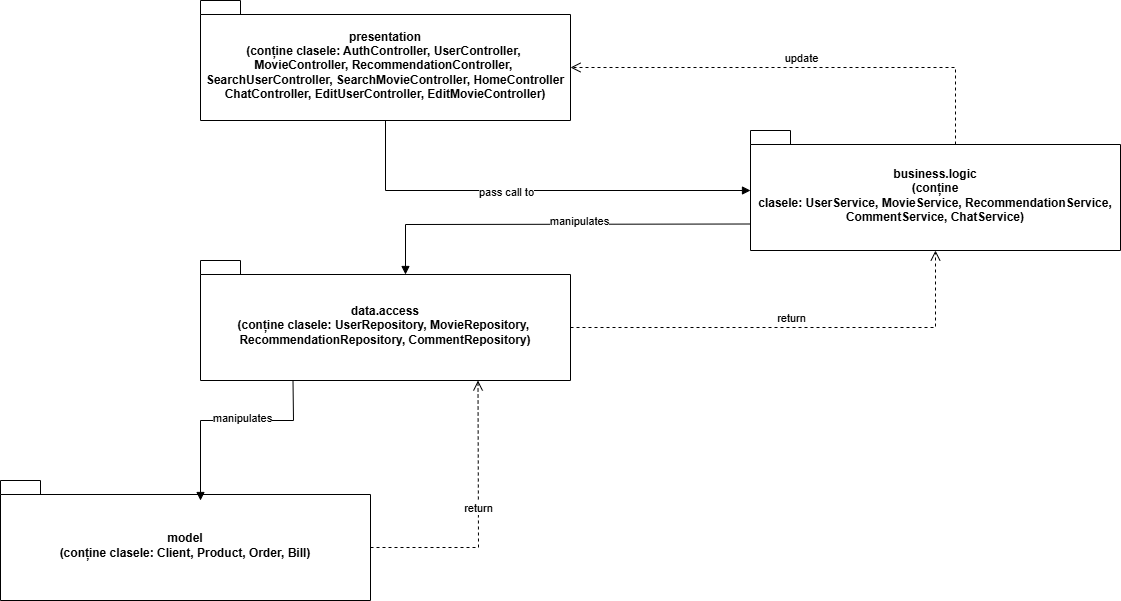

The diagram above was exported from draw.io. Its source (the exported page's mxGraphModel, read from the mxfile embedded in the PNG):
<mxGraphModel dx="1026" dy="455" grid="1" gridSize="10" guides="1" tooltips="1" connect="1" arrows="1" fold="1" page="1" pageScale="1" pageWidth="850" pageHeight="1100" math="0" shadow="0">
  <root>
    <mxCell id="0" />
    <mxCell id="1" parent="0" />
    <mxCell id="4asZLuvx8JvMJIpZk_OH-1" value="&lt;div&gt;presentation&lt;/div&gt;&lt;div&gt;(conține clasele:&amp;nbsp;&lt;span style=&quot;background-color: initial;&quot;&gt;AuthController,&amp;nbsp;&lt;/span&gt;&lt;span style=&quot;background-color: initial;&quot;&gt;UserController,&amp;nbsp;&lt;/span&gt;&lt;/div&gt;&lt;div&gt;&lt;span style=&quot;background-color: initial;&quot;&gt;MovieController,&amp;nbsp;&lt;/span&gt;&lt;span style=&quot;background-color: initial;&quot;&gt;RecommendationController,&amp;nbsp;&lt;/span&gt;&lt;/div&gt;&lt;div&gt;&lt;span style=&quot;background-color: initial;&quot;&gt;SearchUserController,&amp;nbsp;&lt;/span&gt;&lt;span style=&quot;background-color: initial;&quot;&gt;SearchMovieController,&amp;nbsp;&lt;/span&gt;&lt;span style=&quot;background-color: initial;&quot;&gt;HomeController&lt;/span&gt;&lt;/div&gt;&lt;div&gt;&lt;span style=&quot;background-color: initial;&quot;&gt;ChatController,&amp;nbsp;&lt;/span&gt;&lt;span style=&quot;background-color: initial;&quot;&gt;EditUserController,&amp;nbsp;&lt;/span&gt;&lt;span style=&quot;background-color: initial;&quot;&gt;EditMovieController&lt;/span&gt;&lt;span style=&quot;background-color: initial;&quot;&gt;)&lt;/span&gt;&lt;/div&gt;" style="shape=folder;fontStyle=1;spacingTop=10;tabWidth=40;tabHeight=14;tabPosition=left;html=1;whiteSpace=wrap;" vertex="1" parent="1">
      <mxGeometry x="270" y="40" width="370" height="120" as="geometry" />
    </mxCell>
    <mxCell id="4asZLuvx8JvMJIpZk_OH-2" value="business.&lt;span style=&quot;background-color: initial;&quot;&gt;logic&lt;/span&gt;&lt;div&gt;&lt;div&gt;(conține clasele:&amp;nbsp;&lt;span style=&quot;background-color: initial;&quot;&gt;UserService,&amp;nbsp;&lt;/span&gt;&lt;span style=&quot;background-color: initial;&quot;&gt;MovieService,&amp;nbsp;&lt;/span&gt;&lt;span style=&quot;background-color: initial;&quot;&gt;RecommendationService,&lt;/span&gt;&lt;/div&gt;&lt;div&gt;&lt;span style=&quot;background-color: initial;&quot;&gt;CommentService,&amp;nbsp;&lt;/span&gt;&lt;span style=&quot;background-color: initial;&quot;&gt;ChatService&lt;/span&gt;&lt;span style=&quot;background-color: initial;&quot;&gt;)&lt;/span&gt;&lt;/div&gt;&lt;/div&gt;" style="shape=folder;fontStyle=1;spacingTop=10;tabWidth=40;tabHeight=14;tabPosition=left;html=1;whiteSpace=wrap;" vertex="1" parent="1">
      <mxGeometry x="820" y="170" width="370" height="120" as="geometry" />
    </mxCell>
    <mxCell id="4asZLuvx8JvMJIpZk_OH-3" value="&lt;div&gt;data.access&lt;/div&gt;&lt;div&gt;(conține clasele:&amp;nbsp;&lt;span style=&quot;background-color: initial;&quot;&gt;UserRepository,&amp;nbsp;&lt;/span&gt;&lt;span style=&quot;background-color: initial;&quot;&gt;MovieRepository,&amp;nbsp;&lt;/span&gt;&lt;/div&gt;&lt;div&gt;&lt;span style=&quot;background-color: initial;&quot;&gt;RecommendationRepository,&amp;nbsp;&lt;/span&gt;&lt;span style=&quot;background-color: initial;&quot;&gt;CommentRepository&lt;/span&gt;&lt;span style=&quot;background-color: initial;&quot;&gt;)&lt;/span&gt;&lt;/div&gt;" style="shape=folder;fontStyle=1;spacingTop=10;tabWidth=40;tabHeight=14;tabPosition=left;html=1;whiteSpace=wrap;" vertex="1" parent="1">
      <mxGeometry x="270" y="300" width="370" height="120" as="geometry" />
    </mxCell>
    <mxCell id="4asZLuvx8JvMJIpZk_OH-4" value="" style="html=1;verticalAlign=bottom;endArrow=block;curved=0;rounded=0;exitX=0.5;exitY=1;exitDx=0;exitDy=0;exitPerimeter=0;" edge="1" parent="1" source="4asZLuvx8JvMJIpZk_OH-1" target="4asZLuvx8JvMJIpZk_OH-2">
      <mxGeometry width="80" relative="1" as="geometry">
        <mxPoint x="350" y="460" as="sourcePoint" />
        <mxPoint x="430" y="460" as="targetPoint" />
        <Array as="points">
          <mxPoint x="455" y="230" />
        </Array>
      </mxGeometry>
    </mxCell>
    <mxCell id="4asZLuvx8JvMJIpZk_OH-5" value="pass call to" style="edgeLabel;html=1;align=center;verticalAlign=middle;resizable=0;points=[];" connectable="0" vertex="1" parent="4asZLuvx8JvMJIpZk_OH-4">
      <mxGeometry x="-0.128" y="-1" relative="1" as="geometry">
        <mxPoint as="offset" />
      </mxGeometry>
    </mxCell>
    <mxCell id="4asZLuvx8JvMJIpZk_OH-6" value="" style="html=1;verticalAlign=bottom;endArrow=block;curved=0;rounded=0;exitX=0;exitY=0;exitDx=0;exitDy=93.50000000000001;exitPerimeter=0;entryX=0;entryY=0;entryDx=205;entryDy=14;entryPerimeter=0;" edge="1" parent="1" source="4asZLuvx8JvMJIpZk_OH-2" target="4asZLuvx8JvMJIpZk_OH-3">
      <mxGeometry width="80" relative="1" as="geometry">
        <mxPoint x="465" y="170" as="sourcePoint" />
        <mxPoint x="830" y="240" as="targetPoint" />
        <Array as="points">
          <mxPoint x="475" y="264" />
        </Array>
      </mxGeometry>
    </mxCell>
    <mxCell id="4asZLuvx8JvMJIpZk_OH-7" value="manipulates" style="edgeLabel;html=1;align=center;verticalAlign=middle;resizable=0;points=[];" connectable="0" vertex="1" parent="4asZLuvx8JvMJIpZk_OH-6">
      <mxGeometry x="-0.1325" y="-3" relative="1" as="geometry">
        <mxPoint as="offset" />
      </mxGeometry>
    </mxCell>
    <mxCell id="4asZLuvx8JvMJIpZk_OH-8" value="return" style="html=1;verticalAlign=bottom;endArrow=open;dashed=1;endSize=8;curved=0;rounded=0;exitX=0;exitY=0;exitDx=370;exitDy=67;exitPerimeter=0;entryX=0.5;entryY=1;entryDx=0;entryDy=0;entryPerimeter=0;" edge="1" parent="1" source="4asZLuvx8JvMJIpZk_OH-3" target="4asZLuvx8JvMJIpZk_OH-2">
      <mxGeometry relative="1" as="geometry">
        <mxPoint x="1030" y="420" as="sourcePoint" />
        <mxPoint x="950" y="420" as="targetPoint" />
        <Array as="points">
          <mxPoint x="1005" y="367" />
        </Array>
      </mxGeometry>
    </mxCell>
    <mxCell id="4asZLuvx8JvMJIpZk_OH-9" value="update" style="html=1;verticalAlign=bottom;endArrow=open;dashed=1;endSize=8;curved=0;rounded=0;entryX=0;entryY=0;entryDx=370;entryDy=67;entryPerimeter=0;exitX=0;exitY=0;exitDx=205;exitDy=14;exitPerimeter=0;" edge="1" parent="1" source="4asZLuvx8JvMJIpZk_OH-2" target="4asZLuvx8JvMJIpZk_OH-1">
      <mxGeometry relative="1" as="geometry">
        <mxPoint x="800" y="120" as="sourcePoint" />
        <mxPoint x="720" y="120" as="targetPoint" />
        <Array as="points">
          <mxPoint x="1025" y="107" />
        </Array>
      </mxGeometry>
    </mxCell>
    <mxCell id="4asZLuvx8JvMJIpZk_OH-10" value="&lt;div&gt;model&lt;/div&gt;&lt;div&gt;(conține clasele: Client, Product, Order, Bill&lt;span style=&quot;background-color: initial;&quot;&gt;)&lt;/span&gt;&lt;/div&gt;" style="shape=folder;fontStyle=1;spacingTop=10;tabWidth=40;tabHeight=14;tabPosition=left;html=1;whiteSpace=wrap;" vertex="1" parent="1">
      <mxGeometry x="70" y="520" width="370" height="120" as="geometry" />
    </mxCell>
    <mxCell id="4asZLuvx8JvMJIpZk_OH-11" value="" style="html=1;verticalAlign=bottom;endArrow=block;curved=0;rounded=0;exitX=0.25;exitY=1;exitDx=0;exitDy=0;exitPerimeter=0;" edge="1" parent="1" source="4asZLuvx8JvMJIpZk_OH-3">
      <mxGeometry width="80" relative="1" as="geometry">
        <mxPoint x="830" y="274" as="sourcePoint" />
        <mxPoint x="270" y="540" as="targetPoint" />
        <Array as="points">
          <mxPoint x="363" y="460" />
          <mxPoint x="270" y="460" />
        </Array>
      </mxGeometry>
    </mxCell>
    <mxCell id="4asZLuvx8JvMJIpZk_OH-12" value="manipulates" style="edgeLabel;html=1;align=center;verticalAlign=middle;resizable=0;points=[];" connectable="0" vertex="1" parent="4asZLuvx8JvMJIpZk_OH-11">
      <mxGeometry x="-0.1325" y="-3" relative="1" as="geometry">
        <mxPoint as="offset" />
      </mxGeometry>
    </mxCell>
    <mxCell id="4asZLuvx8JvMJIpZk_OH-13" value="return" style="html=1;verticalAlign=bottom;endArrow=open;dashed=1;endSize=8;curved=0;rounded=0;exitX=0;exitY=0;exitDx=370;exitDy=67;exitPerimeter=0;entryX=0.75;entryY=1;entryDx=0;entryDy=0;entryPerimeter=0;" edge="1" parent="1" source="4asZLuvx8JvMJIpZk_OH-10" target="4asZLuvx8JvMJIpZk_OH-3">
      <mxGeometry relative="1" as="geometry">
        <mxPoint x="540" y="507" as="sourcePoint" />
        <mxPoint x="905" y="430" as="targetPoint" />
        <Array as="points">
          <mxPoint x="548" y="587" />
        </Array>
      </mxGeometry>
    </mxCell>
  </root>
</mxGraphModel>